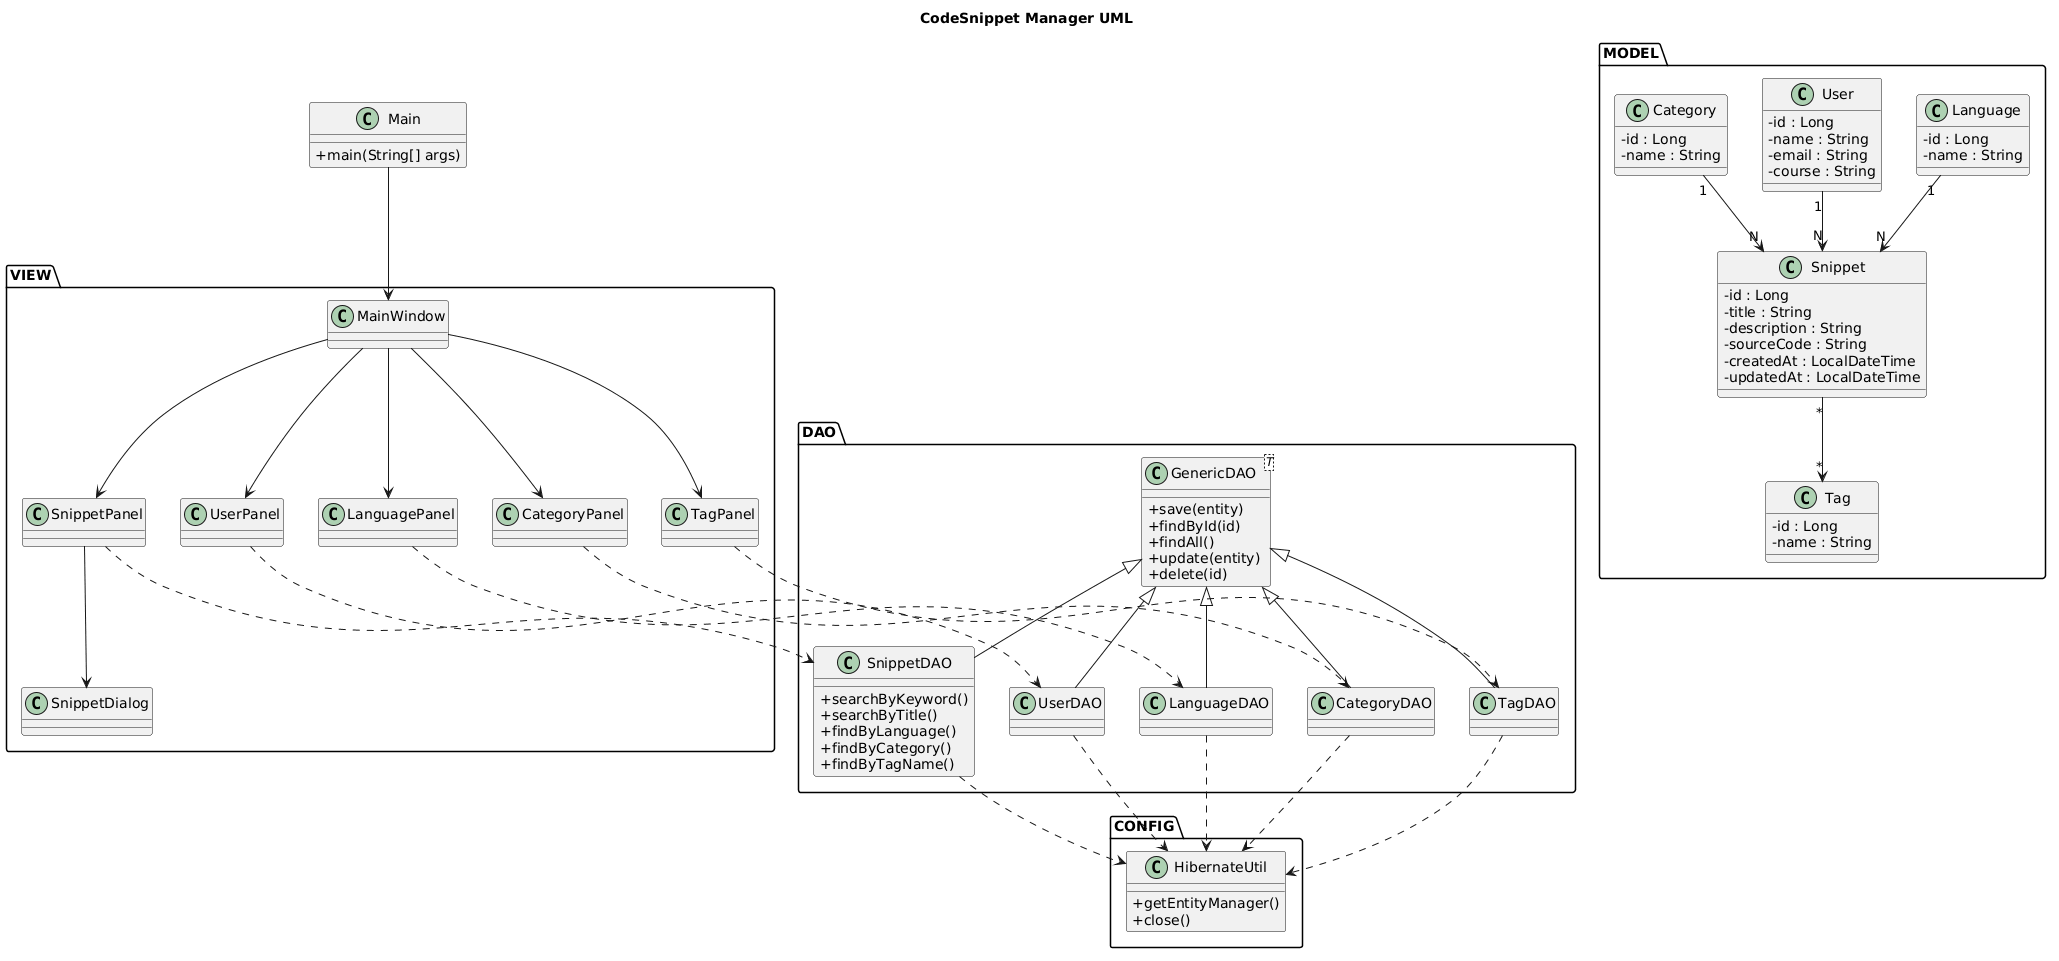

The diagram above was rendered by PlantUML. Its source (embedded in the PNG):
@startuml
title CodeSnippet Manager UML

skinparam classAttributeIconSize 0

package "MODEL" {

class User {
    - id : Long
    - name : String
    - email : String
    - course : String
}

class Language {
    - id : Long
    - name : String
}

class Category {
    - id : Long
    - name : String
}

class Tag {
    - id : Long
    - name : String
}

class Snippet {
    - id : Long
    - title : String
    - description : String
    - sourceCode : String
    - createdAt : LocalDateTime
    - updatedAt : LocalDateTime
}

User "1" --> "N" Snippet
Language "1" --> "N" Snippet
Category "1" --> "N" Snippet
Snippet "*" --> "*" Tag
}

package "DAO" {

class GenericDAO<T> {
    + save(entity)
    + findById(id)
    + findAll()
    + update(entity)
    + delete(id)
}

class UserDAO
class LanguageDAO
class CategoryDAO
class TagDAO

class SnippetDAO {
    + searchByKeyword()
    + searchByTitle()
    + findByLanguage()
    + findByCategory()
    + findByTagName()
}

GenericDAO <|-- UserDAO
GenericDAO <|-- LanguageDAO
GenericDAO <|-- CategoryDAO
GenericDAO <|-- TagDAO
GenericDAO <|-- SnippetDAO
}

package "VIEW" {

class MainWindow

class SnippetPanel
class SnippetDialog
class UserPanel
class LanguagePanel
class CategoryPanel
class TagPanel

MainWindow --> SnippetPanel
MainWindow --> UserPanel
MainWindow --> LanguagePanel
MainWindow --> CategoryPanel
MainWindow --> TagPanel

SnippetPanel --> SnippetDialog
}

package "CONFIG" {

class HibernateUtil {
    + getEntityManager()
    + close()
}
}

class Main {
    + main(String[] args)
}

Main --> MainWindow

UserDAO ..> HibernateUtil
LanguageDAO ..> HibernateUtil
CategoryDAO ..> HibernateUtil
TagDAO ..> HibernateUtil
SnippetDAO ..> HibernateUtil

SnippetPanel ..> SnippetDAO
UserPanel ..> UserDAO
LanguagePanel ..> LanguageDAO
CategoryPanel ..> CategoryDAO
TagPanel ..> TagDAO
@enduml